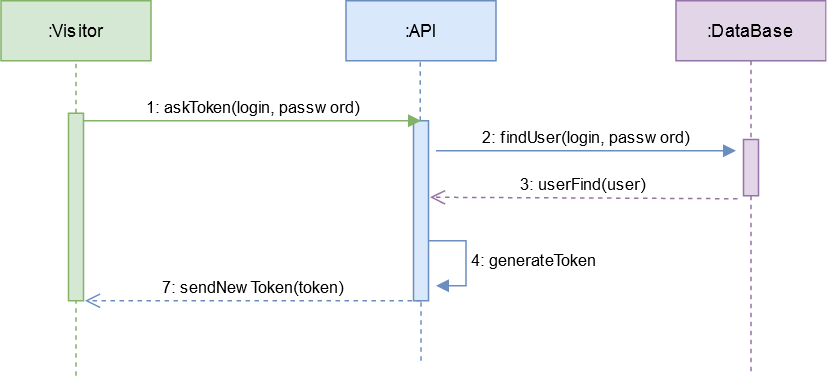

The diagram above was exported from draw.io. Its source (the exported page's mxGraphModel, read from the mxfile embedded in the PNG):
<mxGraphModel dx="1548" dy="807" grid="1" gridSize="10" guides="1" tooltips="1" connect="1" arrows="1" fold="1" page="1" pageScale="1" pageWidth="1100" pageHeight="850" math="0" shadow="0">
  <root>
    <mxCell id="0" />
    <mxCell id="1" parent="0" />
    <mxCell id="R278Lnv-1HF56h-DO71h-24" value=":Visitor" style="whiteSpace=wrap;html=1;align=center;fillColor=#d5e8d4;strokeColor=#82b366;" parent="1" vertex="1">
      <mxGeometry x="130" y="50" width="100" height="40" as="geometry" />
    </mxCell>
    <mxCell id="R278Lnv-1HF56h-DO71h-25" value=":API" style="whiteSpace=wrap;html=1;align=center;fillColor=#dae8fc;strokeColor=#6c8ebf;" parent="1" vertex="1">
      <mxGeometry x="360" y="50" width="100" height="40" as="geometry" />
    </mxCell>
    <mxCell id="R278Lnv-1HF56h-DO71h-26" value="" style="endArrow=none;dashed=1;html=1;entryX=0.5;entryY=1;entryDx=0;entryDy=0;fillColor=#d5e8d4;strokeColor=#82b366;" parent="1" source="R278Lnv-1HF56h-DO71h-28" target="R278Lnv-1HF56h-DO71h-24" edge="1">
      <mxGeometry width="50" height="50" relative="1" as="geometry">
        <mxPoint x="180" y="730" as="sourcePoint" />
        <mxPoint x="420" y="370" as="targetPoint" />
      </mxGeometry>
    </mxCell>
    <mxCell id="R278Lnv-1HF56h-DO71h-27" value="" style="endArrow=none;dashed=1;html=1;entryX=0.5;entryY=1;entryDx=0;entryDy=0;fillColor=#dae8fc;strokeColor=#6c8ebf;" parent="1" source="R278Lnv-1HF56h-DO71h-30" edge="1">
      <mxGeometry width="50" height="50" relative="1" as="geometry">
        <mxPoint x="409.5" y="730" as="sourcePoint" />
        <mxPoint x="409.5" y="90" as="targetPoint" />
      </mxGeometry>
    </mxCell>
    <mxCell id="R278Lnv-1HF56h-DO71h-28" value="" style="html=1;points=[];perimeter=orthogonalPerimeter;fillColor=#d5e8d4;strokeColor=#82b366;" parent="1" vertex="1">
      <mxGeometry x="175" y="125" width="10" height="125" as="geometry" />
    </mxCell>
    <mxCell id="R278Lnv-1HF56h-DO71h-29" value="" style="endArrow=none;dashed=1;html=1;entryX=0.5;entryY=1;entryDx=0;entryDy=0;fillColor=#d5e8d4;strokeColor=#82b366;" parent="1" target="R278Lnv-1HF56h-DO71h-28" edge="1">
      <mxGeometry width="50" height="50" relative="1" as="geometry">
        <mxPoint x="180" y="300" as="sourcePoint" />
        <mxPoint x="180" y="90" as="targetPoint" />
      </mxGeometry>
    </mxCell>
    <mxCell id="R278Lnv-1HF56h-DO71h-30" value="" style="html=1;points=[];perimeter=orthogonalPerimeter;fillColor=#dae8fc;strokeColor=#6c8ebf;" parent="1" vertex="1">
      <mxGeometry x="405" y="130" width="10" height="120" as="geometry" />
    </mxCell>
    <mxCell id="R278Lnv-1HF56h-DO71h-31" value="" style="endArrow=none;dashed=1;html=1;entryX=0.5;entryY=1;entryDx=0;entryDy=0;fillColor=#dae8fc;strokeColor=#6c8ebf;" parent="1" target="R278Lnv-1HF56h-DO71h-30" edge="1">
      <mxGeometry width="50" height="50" relative="1" as="geometry">
        <mxPoint x="410" y="290" as="sourcePoint" />
        <mxPoint x="409.5000000000002" y="90" as="targetPoint" />
      </mxGeometry>
    </mxCell>
    <mxCell id="R278Lnv-1HF56h-DO71h-32" value="1: askToken(login, password)" style="html=1;verticalAlign=bottom;endArrow=block;fillColor=#d5e8d4;strokeColor=#82b366;" parent="1" edge="1">
      <mxGeometry width="80" relative="1" as="geometry">
        <mxPoint x="185" y="130" as="sourcePoint" />
        <mxPoint x="410" y="130" as="targetPoint" />
      </mxGeometry>
    </mxCell>
    <mxCell id="R278Lnv-1HF56h-DO71h-33" value="7: sendNewToken(token)" style="html=1;verticalAlign=bottom;endArrow=open;dashed=1;endSize=8;fillColor=#dae8fc;strokeColor=#6c8ebf;entryX=1.1;entryY=1;entryDx=0;entryDy=0;entryPerimeter=0;" parent="1" target="R278Lnv-1HF56h-DO71h-28" edge="1">
      <mxGeometry relative="1" as="geometry">
        <mxPoint x="410" y="250" as="sourcePoint" />
        <mxPoint x="430" y="170" as="targetPoint" />
      </mxGeometry>
    </mxCell>
    <mxCell id="R278Lnv-1HF56h-DO71h-40" value=":DataBase" style="shape=umlLifeline;perimeter=lifelinePerimeter;whiteSpace=wrap;html=1;container=1;collapsible=0;recursiveResize=0;outlineConnect=0;fillColor=#e1d5e7;strokeColor=#9673a6;" parent="1" vertex="1">
      <mxGeometry x="580" y="50" width="100" height="250" as="geometry" />
    </mxCell>
    <mxCell id="R278Lnv-1HF56h-DO71h-41" value="" style="html=1;points=[];perimeter=orthogonalPerimeter;fillColor=#e1d5e7;strokeColor=#9673a6;" parent="R278Lnv-1HF56h-DO71h-40" vertex="1">
      <mxGeometry x="45" y="92.5" width="10" height="37.5" as="geometry" />
    </mxCell>
    <mxCell id="R278Lnv-1HF56h-DO71h-42" value="2: findUser(login, password)" style="html=1;verticalAlign=bottom;endArrow=block;fillColor=#dae8fc;strokeColor=#6c8ebf;" parent="1" edge="1">
      <mxGeometry width="80" relative="1" as="geometry">
        <mxPoint x="420" y="150" as="sourcePoint" />
        <mxPoint x="620" y="150" as="targetPoint" />
      </mxGeometry>
    </mxCell>
    <mxCell id="R278Lnv-1HF56h-DO71h-43" value="3: userFind(user)" style="html=1;verticalAlign=bottom;endArrow=open;dashed=1;endSize=8;fillColor=#e1d5e7;strokeColor=#9673a6;exitX=-0.4;exitY=1.053;exitDx=0;exitDy=0;exitPerimeter=0;entryX=1.1;entryY=0.425;entryDx=0;entryDy=0;entryPerimeter=0;" parent="1" source="R278Lnv-1HF56h-DO71h-41" target="R278Lnv-1HF56h-DO71h-30" edge="1">
      <mxGeometry relative="1" as="geometry">
        <mxPoint x="615" y="199.5" as="sourcePoint" />
        <mxPoint x="415" y="199.5" as="targetPoint" />
      </mxGeometry>
    </mxCell>
    <mxCell id="R278Lnv-1HF56h-DO71h-48" value="4: generateToken" style="edgeStyle=orthogonalEdgeStyle;html=1;align=left;spacingLeft=2;endArrow=block;rounded=0;fillColor=#dae8fc;strokeColor=#6c8ebf;" parent="1" edge="1">
      <mxGeometry relative="1" as="geometry">
        <mxPoint x="415" y="210" as="sourcePoint" />
        <Array as="points">
          <mxPoint x="440" y="210" />
          <mxPoint x="440" y="240" />
          <mxPoint x="420" y="240" />
        </Array>
        <mxPoint x="420" y="240" as="targetPoint" />
      </mxGeometry>
    </mxCell>
  </root>
</mxGraphModel>